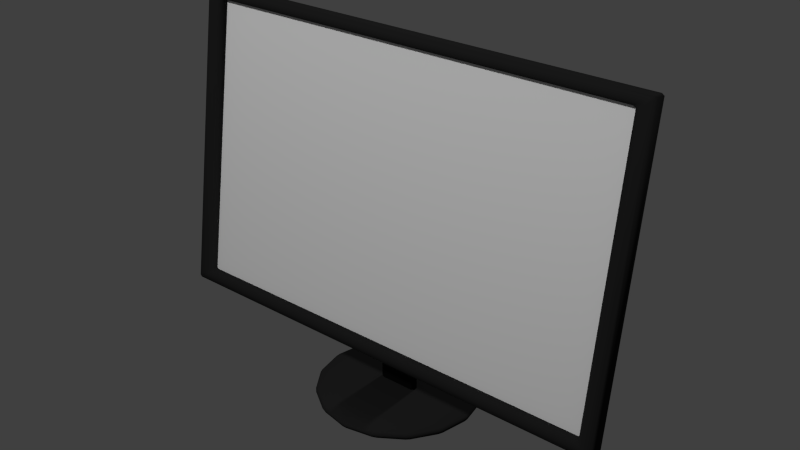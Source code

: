# Source: monitor.blend  (saved by Blender 2.78.0; exported with 4.5.12 LTS)
import bpy
from mathutils import Matrix  # noqa: F401  (used for matrix-valued properties, if any)

bpy.ops.wm.read_factory_settings(use_empty=True)
scene = bpy.context.scene
scene.name = 'Scene'

# ---- collections
col_collection_1 = bpy.data.collections.new('Collection 1'); scene.collection.children.link(col_collection_1)

# ---- materials (node trees are filled in below, after node groups)
mat_mat_screen = bpy.data.materials.new('mat_screen')
mat_mat_screen.alpha_threshold = 0.0
mat_mat_screen.use_transparent_shadow = False
mat_mat_screen.diffuse_color = (1.0, 1.0, 1.0, 1.0)
mat_mat_screen.roughness = 0.5
mat_material_004 = bpy.data.materials.new('Material.004')
mat_material_004.alpha_threshold = 0.0
mat_material_004.use_transparent_shadow = False
mat_material_004.diffuse_color = (0.02038, 0.02038, 0.02038, 1.0)
mat_material_004.roughness = 0.5

# ---- material node trees

# ---- world
world_world = bpy.data.worlds.new('World'); scene.world = world_world
world_world.color = (0.05088, 0.05088, 0.05088)
world_world.use_sun_shadow = False
world_world.sun_shadow_jitter_overblur = 0.0
world_world.cycles.sampling_method = 'NONE'
world_world.cycles.sample_map_resolution = 256

# ---- lights
light_spot_001 = bpy.data.lights.new('Spot.001', 'SPOT')
light_spot_001.transmission_factor = 0.0
light_spot_001.energy = 100.0
light_spot_001.shadow_buffer_clip_start = 0.5
light_spot_001.shadow_soft_size = 0.1
light_spot_001.shadow_maximum_resolution = 0.006
light_spot_001.use_absolute_resolution = True
light_spot_001.cycles.use_multiple_importance_sampling = False
light_spot = bpy.data.lights.new('Spot', 'SPOT')
light_spot.transmission_factor = 0.0
light_spot.energy = 100.0
light_spot.shadow_buffer_clip_start = 0.5
light_spot.shadow_soft_size = 0.1
light_spot.shadow_maximum_resolution = 0.006
light_spot.use_absolute_resolution = True
light_spot.cycles.use_multiple_importance_sampling = False

# ---- meshes
me_plane_001 = bpy.data.meshes.new('Plane.001')
me_plane_001.from_pydata([(-0.7492, -0.3974, 0.02421), (0.7492, -0.3974, 0.02421), (-0.7492, 1.374, -0.1128), (0.7492, 1.374, -0.1128)], [], [(0, 2, 3, 1)])
_uv = me_plane_001.uv_layers.new(name='UVMap')
_uv.uv.foreach_set('vector', [4.601e-05, 1.0, 4.59e-05, 0.0001377, 1.0, 4.59e-05, 1.0, 1.0])
me_plane_001.materials.append(mat_mat_screen)
me_plane_001.use_remesh_preserve_volume = False
me_plane_001.use_remesh_preserve_attributes = False
me_plane_001.use_mirror_vertex_groups = False
me_plane_001.update()
me_plane = bpy.data.meshes.new('Plane')
me_plane.from_pydata([(-0.7492, -0.3974, 0.02421), (0.7492, -0.3974, 0.02421), (-0.7492, 1.374, -0.1128), (0.7492, 1.374, -0.1128), (-0.7492, -0.402, 0.005569), (0.7492, -0.402, 0.005569), (-0.7492, 1.37, -0.1314), (0.7492, 1.37, -0.1314), (-0.7712, -0.4341, -0.004844), (0.7712, -0.4341, -0.004844), (-0.7712, 1.396, -0.1459), (0.7712, 1.396, -0.1459), (-0.8102, -0.4858, -0.001273), (0.8102, -0.4858, -0.001273), (-0.8102, 1.447, -0.1494), (0.8102, 1.447, -0.1494), (-0.8102, -0.4752, 0.04222), (0.8102, -0.4752, 0.04222), (-0.8102, 1.458, -0.106), (0.8102, 1.458, -0.106), (-0.7913, -0.4439, 0.06637), (0.7913, -0.4439, 0.06637), (-0.7913, 1.439, -0.07834), (0.7913, 1.439, -0.07834), (-0.5202, 0.2131, 0.03487), (0.5202, 0.2131, 0.03487), (-0.5202, 1.087, -0.02551), (0.5202, 1.087, -0.02551), (-0.5202, 0.24, 0.1449), (0.5202, 0.24, 0.1449), (-0.5202, 1.114, 0.0845), (0.5202, 1.114, 0.0845), (-1.24e-07, 1.828, 0.2701), (-0.1034, 1.828, 0.2496), (-0.191, 1.828, 0.191), (-0.2496, 1.828, 0.1034), (-0.2701, 1.828, 3.796e-08), (-0.2496, 1.828, -0.1034), (-0.191, 1.828, -0.191), (-0.1034, 1.828, -0.2496), (-1.648e-07, 1.828, -0.2701), (0.1034, 1.828, -0.2496), (0.191, 1.828, -0.191), (0.2496, 1.828, -0.1034), (0.2701, 1.828, 5.299e-08), (0.2496, 1.828, 0.1034), (0.191, 1.828, 0.191), (0.1034, 1.828, 0.2496), (-1.231e-07, 1.812, 0.2802), (-0.1072, 1.812, 0.2589), (-0.1981, 1.812, 0.1981), (-0.2589, 1.812, 0.1072), (-0.2802, 1.812, 3.788e-08), (-0.2589, 1.812, -0.1072), (-0.1981, 1.812, -0.1981), (-0.1072, 1.812, -0.2589), (-1.654e-07, 1.812, -0.2802), (0.1072, 1.812, -0.2589), (0.1981, 1.812, -0.1981), (0.2589, 1.812, -0.1072), (0.2802, 1.812, 5.346e-08), (0.2589, 1.812, 0.1072), (0.1981, 1.812, 0.1981), (0.1072, 1.812, 0.2589), (-1.231e-07, 1.786, 0.2802), (-0.1072, 1.786, 0.2589), (-0.1981, 1.786, 0.1981), (-0.2589, 1.786, 0.1072), (-0.2802, 1.786, 3.726e-08), (-0.2589, 1.786, -0.1072), (-0.1981, 1.786, -0.1981), (-0.1072, 1.786, -0.2589), (-1.654e-07, 1.786, -0.2802), (0.1072, 1.786, -0.2589), (0.1981, 1.786, -0.1981), (0.2589, 1.786, -0.1072), (0.2802, 1.786, 5.285e-08), (0.2589, 1.786, 0.1072), (0.1981, 1.786, 0.1981), (0.1072, 1.786, 0.2589), (-1.265e-07, 1.765, 0.2318), (-0.08871, 1.765, 0.2142), (-0.1639, 1.765, 0.1639), (-0.2142, 1.765, 0.08871), (-0.2318, 1.765, 3.585e-08), (-0.2142, 1.765, -0.08871), (-0.1639, 1.765, -0.1639), (-0.08871, 1.765, -0.2142), (-1.615e-07, 1.765, -0.2318), (0.08871, 1.765, -0.2142), (0.1639, 1.765, -0.1639), (0.2142, 1.765, -0.08871), (0.2318, 1.765, 4.875e-08), (0.2142, 1.765, 0.08871), (0.1639, 1.765, 0.1639), (0.0887, 1.765, 0.2142), (-0.06402, 1.045, -0.01674), (-0.06402, 1.769, -0.01674), (0.06435, 1.045, -0.01674), (0.06435, 1.769, -0.01674), (0.011, 1.769, 0.0675), (0.011, 1.045, 0.0675), (-0.01063, 1.769, 0.0675), (-0.01063, 1.045, 0.0675), (0.07265, 1.769, -0.001268), (0.07265, 1.045, -0.001268), (-0.07232, 1.045, -0.001268), (-0.07232, 1.769, -0.001268)], [], [(5, 7, 11, 9), (3, 2, 6, 7), (0, 1, 5, 4), (1, 3, 7, 5), (2, 0, 4, 6), (9, 11, 15, 13), (6, 4, 8, 10), (7, 6, 10, 11), (4, 5, 9, 8), (15, 14, 18, 19), (10, 8, 12, 14), (11, 10, 14, 15), (8, 9, 13, 12), (17, 19, 23, 21), (12, 13, 17, 16), (13, 15, 19, 17), (14, 12, 16, 18), (22, 20, 24, 26), (18, 16, 20, 22), (19, 18, 22, 23), (16, 17, 21, 20), (27, 26, 30, 31), (23, 22, 26, 27), (20, 21, 25, 24), (21, 23, 27, 25), (28, 29, 31, 30), (24, 25, 29, 28), (25, 27, 31, 29), (26, 24, 28, 30), (39, 55, 54, 38), (47, 63, 62, 46), (40, 56, 55, 39), (33, 49, 48, 32), (32, 48, 63, 47), (41, 57, 56, 40), (34, 50, 49, 33), (42, 58, 57, 41), (35, 51, 50, 34), (43, 59, 58, 42), (36, 52, 51, 35), (44, 60, 59, 43), (37, 53, 52, 36), (45, 61, 60, 44), (38, 54, 53, 37), (46, 62, 61, 45), (61, 77, 76, 60), (54, 70, 69, 53), (62, 78, 77, 61), (55, 71, 70, 54), (63, 79, 78, 62), (56, 72, 71, 55), (49, 65, 64, 48), (48, 64, 79, 63), (57, 73, 72, 56), (50, 66, 65, 49), (58, 74, 73, 57), (51, 67, 66, 50), (59, 75, 74, 58), (52, 68, 67, 51), (60, 76, 75, 59), (53, 69, 68, 52), (75, 91, 90, 74), (68, 84, 83, 67), (76, 92, 91, 75), (69, 85, 84, 68), (77, 93, 92, 76), (70, 86, 85, 69), (78, 94, 93, 77), (71, 87, 86, 70), (79, 95, 94, 78), (72, 88, 87, 71), (65, 81, 80, 64), (64, 80, 95, 79), (73, 89, 88, 72), (66, 82, 81, 65), (74, 90, 89, 73), (67, 83, 82, 66), (81, 82, 83, 84, 85, 86, 87, 88, 89, 90, 91, 92, 93, 94, 95, 80), (104, 100, 101, 105), (98, 96, 97, 99), (100, 102, 103, 101), (106, 103, 102, 107), (104, 99, 97, 107), (105, 106, 96, 98), (101, 103, 106, 105), (100, 104, 107, 102), (96, 106, 107, 97), (99, 104, 105, 98)])
me_plane.polygons.foreach_set('use_smooth', [True] * 88)
me_plane.materials.append(mat_material_004)
me_plane.use_remesh_preserve_volume = False
me_plane.use_remesh_preserve_attributes = False
me_plane.use_mirror_vertex_groups = False
me_plane.update()

# ---- objects
ob_spot_001 = bpy.data.objects.new('Spot.001', light_spot_001)
ob_plane_001 = bpy.data.objects.new('Plane.001', me_plane_001)
ob_spot = bpy.data.objects.new('Spot', light_spot)
ob_plane = bpy.data.objects.new('Plane', me_plane)

# ---- transforms, parenting, visibility, modifiers, constraints
ob_spot_001.location = (0.0, 2.428, 2.619)
ob_spot_001.rotation_euler = (-0.6797, -1.396e-16, 4.935e-17)
ob_spot_001.lineart.crease_threshold = 0.0
ob_plane_001.location = (0.0, 0.0, 0.5363)
ob_plane_001.rotation_euler = (-1.571, -2.22e-16, 2.22e-16)
ob_plane_001.scale = (0.5481, 0.2918, 0.5481)
ob_plane_001.lineart.crease_threshold = 0.0
_m = ob_plane_001.modifiers.new('Bevel', 'BEVEL')
_m.limit_method = 'NONE'
_m.spread = 0.0
ob_spot.location = (0.0, -1.969, 2.32)
ob_spot.rotation_euler = (0.7122, 1.451e-16, 5.398e-17)
ob_spot.lineart.crease_threshold = 0.0
ob_plane.location = (0.0, 0.0, 0.5363)
ob_plane.rotation_euler = (-1.571, -2.22e-16, 2.22e-16)
ob_plane.scale = (0.5481, 0.2918, 0.5481)
ob_plane.lineart.crease_threshold = 0.0
_m = ob_plane.modifiers.new('Bevel', 'BEVEL')
_m.limit_method = 'NONE'
_m.spread = 0.0

# ---- collection membership
col_collection_1.objects.link(ob_spot_001)
col_collection_1.objects.link(ob_plane_001)
col_collection_1.objects.link(ob_spot)
col_collection_1.objects.link(ob_plane)

# ---- scene / render settings (as saved in the file)
scene.frame_start = 1; scene.frame_end = 250; scene.frame_set(1)
scene.render.engine = 'BLENDER_EEVEE_NEXT'
scene.render.resolution_percentage = 50
scene.render.dither_intensity = 0.0
scene.cycles.use_denoising = False
scene.cycles.samples = 10
scene.cycles.sampling_pattern = 'TABULATED_SOBOL'
scene.cycles.light_sampling_threshold = 0.0
scene.cycles.use_adaptive_sampling = False
scene.cycles.use_light_tree = False
scene.cycles.blur_glossy = 0.0
scene.cycles.pixel_filter_type = 'GAUSSIAN'
scene.cycles.sample_clamp_indirect = 0.0
scene.view_settings.view_transform = 'Standard'
bpy.context.view_layer.update()

# ---- added for rendering (the .blend has no active camera): camera
cam_auto = bpy.data.cameras.new('AutoCamera')
cam_auto.lens = 50.0
cam_auto.sensor_width = 36.0
cam_auto.clip_end = 1000.0
ob_auto_camera = bpy.data.objects.new('AutoCamera', cam_auto)
scene.collection.objects.link(ob_auto_camera)
ob_auto_camera.location = (1.06992, -1.28391, 1.19621)
ob_auto_camera.rotation_euler = (1.09748, -7.21219e-08, 0.694738)
scene.camera = ob_auto_camera
bpy.context.view_layer.update()
